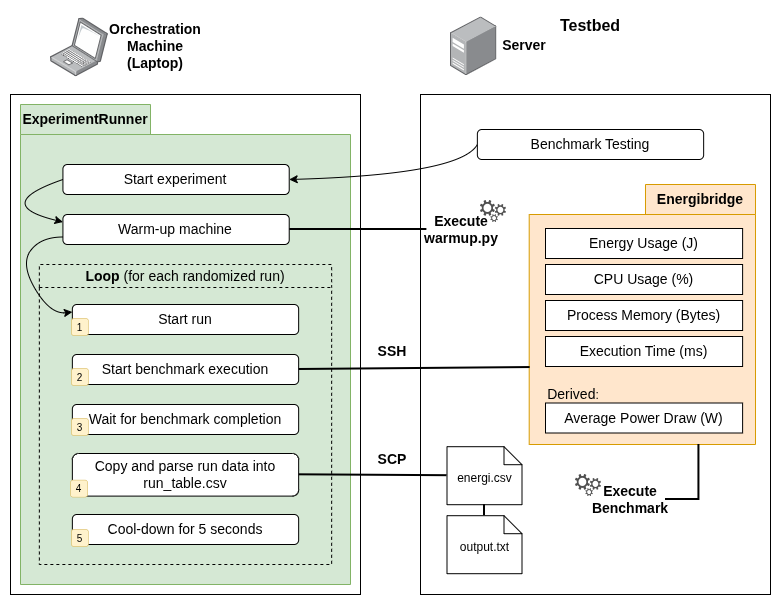

The diagram above was exported from draw.io. Its source (the exported page's mxGraphModel, read from the mxfile embedded in the PNG):
<mxGraphModel dx="3427" dy="2626" grid="1" gridSize="10" guides="1" tooltips="1" connect="1" arrows="1" fold="1" page="1" pageScale="1" pageWidth="827" pageHeight="1169" math="0" shadow="0">
  <root>
    <mxCell id="0" />
    <mxCell id="1" parent="0" />
    <mxCell id="2" parent="1" style="rounded=0;whiteSpace=wrap;html=1;" value="" vertex="1">
      <mxGeometry height="500" width="350" x="-780" y="520" as="geometry" />
    </mxCell>
    <mxCell id="3" parent="1" style="rounded=0;whiteSpace=wrap;html=1;flipV=1;legacyAnchorPoints=0;" value="" vertex="1">
      <mxGeometry height="500" width="350" x="-370" y="520" as="geometry" />
    </mxCell>
    <mxCell id="4" parent="1" style="shape=folder;fontStyle=1;tabWidth=130;tabHeight=30;tabPosition=left;html=1;boundedLbl=1;labelInHeader=1;container=0;collapsible=0;whiteSpace=wrap;fillColor=#d5e8d4;strokeColor=#82b366;" value="&lt;font style=&quot;font-size: 14px;&quot;&gt;ExperimentRunner&lt;/font&gt;" vertex="1">
      <mxGeometry height="480" width="330" x="-770" y="530" as="geometry" />
    </mxCell>
    <mxCell id="5" parent="1" style="shape=folder;fontStyle=1;tabWidth=110;tabHeight=30;tabPosition=left;html=1;boundedLbl=1;labelInHeader=1;container=0;collapsible=0;whiteSpace=wrap;fillColor=#ffe6cc;strokeColor=#d79b00;flipH=1;legacyAnchorPoints=0;" value="&lt;font style=&quot;font-size: 14px;&quot;&gt;Energibridge&lt;/font&gt;" vertex="1">
      <mxGeometry height="260" width="226.29" x="-261.29" y="610" as="geometry" />
    </mxCell>
    <mxCell id="6" parent="1" style="image;points=[];aspect=fixed;html=1;align=center;shadow=0;dashed=0;image=img/lib/allied_telesis/computer_and_terminals/Laptop.svg;" value="" vertex="1">
      <mxGeometry height="58.71" width="57.95" x="-740" y="443.49" as="geometry" />
    </mxCell>
    <mxCell id="7" parent="1" style="image;points=[];aspect=fixed;html=1;align=center;shadow=0;dashed=0;image=img/lib/allied_telesis/computer_and_terminals/Server_Desktop.svg;" value="" vertex="1">
      <mxGeometry height="58.81" width="46.39" x="-340" y="442.39" as="geometry" />
    </mxCell>
    <mxCell id="8" parent="1" style="text;html=1;whiteSpace=wrap;strokeColor=none;fillColor=none;align=center;verticalAlign=middle;rounded=0;fontSize=14;fontStyle=1" value="Orchestration Machine (Laptop)" vertex="1">
      <mxGeometry height="30" width="90" x="-680" y="456.84000000000003" as="geometry" />
    </mxCell>
    <mxCell id="9" parent="1" style="text;html=1;whiteSpace=wrap;strokeColor=none;fillColor=none;align=center;verticalAlign=middle;rounded=0;fontSize=14;fontStyle=1" value="Server" vertex="1">
      <mxGeometry height="30" width="55.97" x="-294.40000000000003" y="456.29" as="geometry" />
    </mxCell>
    <mxCell id="10" parent="1" style="rounded=1;whiteSpace=wrap;html=1;" value="&lt;font style=&quot;font-size: 14px;&quot;&gt;Benchmark Testing&lt;/font&gt;" vertex="1">
      <mxGeometry height="30" width="226.28571428571428" x="-313.14" y="555" as="geometry" />
    </mxCell>
    <mxCell id="11" parent="1" style="html=1;strokeColor=none;resizeWidth=1;resizeHeight=1;fillColor=none;part=1;connectable=0;allowArrows=0;deletable=0;whiteSpace=wrap;" value="" vertex="1">
      <mxGeometry height="161.20689655172413" width="258.61" x="-293.61" y="640" as="geometry">
        <mxPoint y="30" as="offset" />
      </mxGeometry>
    </mxCell>
    <mxCell id="12" parent="1" style="rounded=0;whiteSpace=wrap;html=1;" value="&lt;font style=&quot;font-size: 14px;&quot;&gt;Energy Usage (J)&lt;/font&gt;" vertex="1">
      <mxGeometry height="30" width="197.11" x="-245" y="654" as="geometry" />
    </mxCell>
    <mxCell id="13" parent="1" style="rounded=0;whiteSpace=wrap;html=1;fontFamily=Helvetica;fontSize=12;fontColor=default;fontStyle=0;align=center;verticalAlign=middle;" value="&lt;font style=&quot;font-size: 14px;&quot;&gt;CPU Usage (%)&lt;/font&gt;" vertex="1">
      <mxGeometry height="30" width="197.11" x="-245" y="690" as="geometry" />
    </mxCell>
    <mxCell id="14" parent="1" style="rounded=0;whiteSpace=wrap;html=1;" value="&lt;span style=&quot;font-size: 14px;&quot;&gt;Process Memory (Bytes)&lt;/span&gt;" vertex="1">
      <mxGeometry height="30" width="197.11" x="-245" y="726" as="geometry" />
    </mxCell>
    <mxCell id="15" parent="1" style="rounded=0;whiteSpace=wrap;html=1;fontFamily=Helvetica;fontSize=12;fontColor=default;fontStyle=0;align=center;verticalAlign=middle;" value="&lt;font style=&quot;font-size: 14px;&quot;&gt;Execution Time (ms)&lt;/font&gt;" vertex="1">
      <mxGeometry height="30" width="197.11" x="-245" y="762" as="geometry" />
    </mxCell>
    <mxCell id="16" parent="1" style="rounded=0;whiteSpace=wrap;html=1;" value="&lt;font style=&quot;font-size: 14px;&quot;&gt;Average Power Draw (W)&lt;/font&gt;" vertex="1">
      <mxGeometry height="30" width="197.11" x="-245" y="828.5" as="geometry" />
    </mxCell>
    <mxCell id="17" parent="1" style="text;html=1;whiteSpace=wrap;strokeColor=none;fillColor=none;align=center;verticalAlign=middle;rounded=0;" value="&lt;font style=&quot;font-size: 14px;&quot;&gt;Derived&lt;/font&gt;:" vertex="1">
      <mxGeometry height="17" width="55.97" x="-245" y="811.5" as="geometry" />
    </mxCell>
    <mxCell id="18" parent="1" style="text;html=1;whiteSpace=wrap;strokeColor=none;fillColor=none;align=center;verticalAlign=middle;rounded=0;fontSize=14;fontStyle=1" value="&lt;font style=&quot;font-size: 16px;&quot;&gt;Testbed&lt;/font&gt;" vertex="1">
      <mxGeometry height="30" width="55.97" x="-227.98" y="436" as="geometry" />
    </mxCell>
    <mxCell id="19" edge="1" parent="1" source="10" style="endArrow=classic;html=1;rounded=0;exitX=0;exitY=0.5;exitDx=0;exitDy=0;entryX=1;entryY=0.5;entryDx=0;entryDy=0;curved=1;" target="39" value="">
      <mxGeometry height="50" relative="1" width="50" as="geometry">
        <Array as="points">
          <mxPoint x="-330" y="600" />
        </Array>
        <mxPoint x="-470" y="480" as="sourcePoint" />
        <mxPoint x="-420" y="430" as="targetPoint" />
      </mxGeometry>
    </mxCell>
    <mxCell id="20" connectable="0" parent="1" style="group;aspect=fixed;" value="" vertex="1">
      <mxGeometry height="22.05" width="26" x="-310" y="626" as="geometry" />
    </mxCell>
    <mxCell id="21" parent="20" style="sketch=0;pointerEvents=1;shadow=0;dashed=0;html=1;strokeColor=none;labelPosition=center;verticalLabelPosition=bottom;verticalAlign=top;align=center;fillColor=#505050;shape=mxgraph.mscae.enterprise.settings;aspect=fixed;" value="" vertex="1">
      <mxGeometry height="15.750000000000005" width="14.849999999999996" as="geometry" />
    </mxCell>
    <mxCell id="22" parent="20" style="sketch=0;pointerEvents=1;shadow=0;dashed=0;html=1;strokeColor=none;labelPosition=center;verticalLabelPosition=bottom;verticalAlign=top;align=center;fillColor=#505050;shape=mxgraph.mscae.enterprise.settings;aspect=fixed;" value="" vertex="1">
      <mxGeometry height="11.8125" width="11.1375" x="14.85714285714288" y="3.9375000000000013" as="geometry" />
    </mxCell>
    <mxCell id="23" parent="20" style="sketch=0;pointerEvents=1;shadow=0;dashed=0;html=1;strokeColor=none;labelPosition=center;verticalLabelPosition=bottom;verticalAlign=top;align=center;fillColor=#505050;shape=mxgraph.mscae.enterprise.settings;aspect=fixed;" value="" vertex="1">
      <mxGeometry height="7.875000000000003" width="7.424999999999998" x="10.400000000000036" y="14.175" as="geometry" />
    </mxCell>
    <mxCell id="24" parent="1" style="text;html=1;whiteSpace=wrap;strokeColor=none;fillColor=none;align=center;verticalAlign=middle;rounded=0;fontSize=14;fontStyle=1" value="Execute warmup.py" vertex="1">
      <mxGeometry height="30" width="70" x="-363.61" y="640" as="geometry" />
    </mxCell>
    <mxCell id="25" connectable="0" parent="1" style="group;aspect=fixed;" value="" vertex="1">
      <mxGeometry height="22.05" width="26" x="-215" y="900" as="geometry" />
    </mxCell>
    <mxCell id="26" parent="25" style="sketch=0;pointerEvents=1;shadow=0;dashed=0;html=1;strokeColor=none;labelPosition=center;verticalLabelPosition=bottom;verticalAlign=top;align=center;fillColor=#505050;shape=mxgraph.mscae.enterprise.settings;aspect=fixed;" value="" vertex="1">
      <mxGeometry height="15.750000000000005" width="14.849999999999996" as="geometry" />
    </mxCell>
    <mxCell id="27" parent="25" style="sketch=0;pointerEvents=1;shadow=0;dashed=0;html=1;strokeColor=none;labelPosition=center;verticalLabelPosition=bottom;verticalAlign=top;align=center;fillColor=#505050;shape=mxgraph.mscae.enterprise.settings;aspect=fixed;" value="" vertex="1">
      <mxGeometry height="11.8125" width="11.1375" x="14.85714285714288" y="3.9375000000000013" as="geometry" />
    </mxCell>
    <mxCell id="28" parent="25" style="sketch=0;pointerEvents=1;shadow=0;dashed=0;html=1;strokeColor=none;labelPosition=center;verticalLabelPosition=bottom;verticalAlign=top;align=center;fillColor=#505050;shape=mxgraph.mscae.enterprise.settings;aspect=fixed;" value="" vertex="1">
      <mxGeometry height="7.875000000000003" width="7.424999999999998" x="10.400000000000036" y="14.175" as="geometry" />
    </mxCell>
    <mxCell id="29" edge="1" parent="1" source="40" style="endArrow=none;html=1;rounded=0;exitX=1;exitY=0.5;exitDx=0;exitDy=0;entryX=0;entryY=0.5;entryDx=0;entryDy=0;strokeWidth=2;" target="24" value="">
      <mxGeometry height="50" relative="1" width="50" as="geometry">
        <mxPoint x="-420" y="700" as="sourcePoint" />
        <mxPoint x="-370" y="650" as="targetPoint" />
      </mxGeometry>
    </mxCell>
    <mxCell id="30" parent="1" style="shape=note2;boundedLbl=1;whiteSpace=wrap;html=1;size=18;verticalAlign=top;align=center;spacingBottom=0;" value="energi.csv" vertex="1">
      <mxGeometry height="58" width="75" x="-343.5" y="872.2" as="geometry" />
    </mxCell>
    <mxCell id="31" parent="1" style="shape=note2;boundedLbl=1;whiteSpace=wrap;html=1;size=18;verticalAlign=top;align=center;spacingBottom=0;" value="output.txt" vertex="1">
      <mxGeometry height="58" width="75" x="-343.5" y="941.2" as="geometry" />
    </mxCell>
    <mxCell id="32" parent="1" style="text;html=1;whiteSpace=wrap;strokeColor=none;fillColor=none;align=center;verticalAlign=middle;rounded=0;fontSize=14;fontStyle=1" value="Execute Benchmark" vertex="1">
      <mxGeometry height="30" width="70" x="-195" y="910" as="geometry" />
    </mxCell>
    <mxCell id="33" edge="1" parent="1" source="32" style="endArrow=none;html=1;rounded=0;exitX=1;exitY=0.5;exitDx=0;exitDy=0;entryX=0.25;entryY=1;entryDx=0;entryDy=0;strokeWidth=2;entryPerimeter=0;" target="5" value="">
      <mxGeometry height="50" relative="1" width="50" as="geometry">
        <Array as="points">
          <mxPoint x="-91.57" y="925" />
        </Array>
        <mxPoint x="30" y="940" as="sourcePoint" />
        <mxPoint x="190" y="910" as="targetPoint" />
      </mxGeometry>
    </mxCell>
    <mxCell id="34" edge="1" parent="1" source="45" style="endArrow=none;html=1;rounded=0;exitX=1;exitY=0.5;exitDx=0;exitDy=0;strokeWidth=2;entryX=0.996;entryY=0.704;entryDx=0;entryDy=0;entryPerimeter=0;" target="5" value="">
      <mxGeometry height="50" relative="1" width="50" as="geometry">
        <mxPoint x="-440" y="1170" as="sourcePoint" />
        <mxPoint x="-390" y="1130" as="targetPoint" />
      </mxGeometry>
    </mxCell>
    <mxCell id="35" parent="1" style="text;html=1;whiteSpace=wrap;strokeColor=none;fillColor=none;align=center;verticalAlign=middle;rounded=0;fontSize=14;fontStyle=1" value="SSH" vertex="1">
      <mxGeometry height="30" width="55.97" x="-425.97" y="762" as="geometry" />
    </mxCell>
    <mxCell id="36" edge="1" parent="1" source="30" style="endArrow=none;html=1;rounded=0;exitX=0.5;exitY=1;exitDx=0;exitDy=0;entryX=0.5;entryY=0;entryDx=0;entryDy=0;strokeWidth=2;exitPerimeter=0;entryPerimeter=0;" target="31" value="">
      <mxGeometry height="50" relative="1" width="50" as="geometry">
        <mxPoint x="-370" y="1171.2" as="sourcePoint" />
        <mxPoint x="-210" y="1141.2" as="targetPoint" />
      </mxGeometry>
    </mxCell>
    <mxCell id="37" edge="1" parent="1" source="42" style="endArrow=none;html=1;rounded=0;exitX=1;exitY=0.5;exitDx=0;exitDy=0;entryX=0;entryY=0.5;entryDx=0;entryDy=0;strokeWidth=2;entryPerimeter=0;" target="30" value="">
      <mxGeometry height="50" relative="1" width="50" as="geometry">
        <mxPoint x="-400" y="1170" as="sourcePoint" />
        <mxPoint x="-240" y="1140" as="targetPoint" />
      </mxGeometry>
    </mxCell>
    <mxCell id="38" parent="1" style="text;html=1;whiteSpace=wrap;strokeColor=none;fillColor=none;align=center;verticalAlign=middle;rounded=0;fontSize=14;fontStyle=1" value="SCP" vertex="1">
      <mxGeometry height="30" width="55.97" x="-425.97" y="870" as="geometry" />
    </mxCell>
    <mxCell id="39" parent="1" style="rounded=1;whiteSpace=wrap;html=1;" value="&lt;font style=&quot;font-size: 14px;&quot;&gt;Start experiment&lt;/font&gt;" vertex="1">
      <mxGeometry height="30" width="226.28571428571428" x="-727.5714285714286" y="590" as="geometry" />
    </mxCell>
    <mxCell id="40" parent="1" style="rounded=1;whiteSpace=wrap;html=1;" value="&lt;font style=&quot;font-size: 14px;&quot;&gt;Warm-up machine&lt;/font&gt;" vertex="1">
      <mxGeometry height="30" width="226.28571428571428" x="-727.5714285714286" y="640" as="geometry" />
    </mxCell>
    <mxCell id="41" parent="1" style="swimlane;whiteSpace=wrap;html=1;fillColor=#d5e8d4;strokeColor=#000000;dashed=1;" value="&lt;font style=&quot;font-size: 14px;&quot;&gt;Loop &lt;span style=&quot;font-weight: normal;&quot;&gt;(for each randomized run)&lt;/span&gt;&lt;/font&gt;" vertex="1">
      <mxGeometry height="300" width="292.29" x="-751.14" y="690" as="geometry">
        <mxRectangle height="30" width="210" x="18.86" y="160" as="alternateBounds" />
      </mxGeometry>
    </mxCell>
    <mxCell id="42" parent="41" style="rounded=1;whiteSpace=wrap;html=1;" value="&lt;span style=&quot;font-size: 14px;&quot;&gt;Copy and parse run data into run_table.csv&lt;/span&gt;" vertex="1">
      <mxGeometry height="42.6" width="226.29" x="33" y="189" as="geometry" />
    </mxCell>
    <mxCell id="43" parent="41" style="rounded=1;whiteSpace=wrap;html=1;strokeWidth=0.5;fillColor=#fff2cc;strokeColor=#d6b656;" value="&lt;span style=&quot;font-size: 10px;&quot;&gt;4&lt;/span&gt;" vertex="1">
      <mxGeometry height="17" width="17" x="31.140000000000015" y="215.6" as="geometry" />
    </mxCell>
    <mxCell id="44" parent="1" style="rounded=1;whiteSpace=wrap;html=1;" value="&lt;font style=&quot;font-size: 14px;&quot;&gt;Start run&lt;/font&gt;" vertex="1">
      <mxGeometry height="30" width="226.28571428571428" x="-718.14" y="730" as="geometry" />
    </mxCell>
    <mxCell id="45" parent="1" style="rounded=1;whiteSpace=wrap;html=1;" value="&lt;span style=&quot;font-size: 14px;&quot;&gt;Start benchmark execution&lt;/span&gt;" vertex="1">
      <mxGeometry height="30" width="226.28571428571428" x="-718.14" y="780" as="geometry" />
    </mxCell>
    <mxCell id="46" parent="1" style="rounded=1;whiteSpace=wrap;html=1;" value="&lt;span style=&quot;font-size: 14px;&quot;&gt;Wait for benchmark completion&lt;/span&gt;" vertex="1">
      <mxGeometry height="30" width="226.28571428571428" x="-718.14" y="830" as="geometry" />
    </mxCell>
    <mxCell id="47" parent="1" style="rounded=1;whiteSpace=wrap;html=1;" value="&lt;font style=&quot;font-size: 14px;&quot;&gt;Cool-down for 5 seconds&lt;/font&gt;" vertex="1">
      <mxGeometry height="30" width="226.28571428571428" x="-718.14" y="940" as="geometry" />
    </mxCell>
    <mxCell id="48" edge="1" parent="1" source="39" style="endArrow=classic;html=1;rounded=0;entryX=0;entryY=0.25;entryDx=0;entryDy=0;exitX=0;exitY=0.5;exitDx=0;exitDy=0;curved=1;" target="40" value="">
      <mxGeometry height="50" relative="1" width="50" as="geometry">
        <Array as="points">
          <mxPoint x="-800" y="630" />
        </Array>
        <mxPoint x="-880" y="700" as="sourcePoint" />
        <mxPoint x="-830" y="650" as="targetPoint" />
      </mxGeometry>
    </mxCell>
    <mxCell id="49" edge="1" parent="1" source="40" style="endArrow=classic;html=1;rounded=0;exitX=0;exitY=0.75;exitDx=0;exitDy=0;entryX=0;entryY=0.25;entryDx=0;entryDy=0;curved=1;" target="44" value="">
      <mxGeometry height="50" relative="1" width="50" as="geometry">
        <Array as="points">
          <mxPoint x="-750" y="662.5" />
          <mxPoint x="-770" y="690" />
          <mxPoint x="-740" y="740" />
        </Array>
        <mxPoint x="-870" y="720" as="sourcePoint" />
        <mxPoint x="-820" y="670" as="targetPoint" />
      </mxGeometry>
    </mxCell>
    <mxCell id="50" parent="1" style="rounded=1;whiteSpace=wrap;html=1;strokeWidth=0.5;fillColor=#fff2cc;strokeColor=#d6b656;" value="&lt;span style=&quot;font-size: 10px;&quot;&gt;1&lt;/span&gt;" vertex="1">
      <mxGeometry height="17" width="17" x="-719.14" y="744" as="geometry" />
    </mxCell>
    <mxCell id="51" parent="1" style="rounded=1;whiteSpace=wrap;html=1;strokeWidth=0.5;fillColor=#fff2cc;strokeColor=#d6b656;" value="&lt;span style=&quot;font-size: 10px;&quot;&gt;2&lt;/span&gt;" vertex="1">
      <mxGeometry height="17" width="17" x="-719.14" y="794" as="geometry" />
    </mxCell>
    <mxCell id="52" parent="1" style="rounded=1;whiteSpace=wrap;html=1;strokeWidth=0.5;fillColor=#fff2cc;strokeColor=#d6b656;" value="&lt;span style=&quot;font-size: 10px;&quot;&gt;3&lt;/span&gt;" vertex="1">
      <mxGeometry height="17" width="17" x="-719.14" y="844" as="geometry" />
    </mxCell>
    <mxCell id="53" parent="1" style="rounded=1;whiteSpace=wrap;html=1;strokeWidth=0.5;fillColor=#fff2cc;strokeColor=#d6b656;" value="&lt;span style=&quot;font-size: 10px;&quot;&gt;5&lt;/span&gt;" vertex="1">
      <mxGeometry height="17" width="17" x="-719.14" y="955" as="geometry" />
    </mxCell>
  </root>
</mxGraphModel>